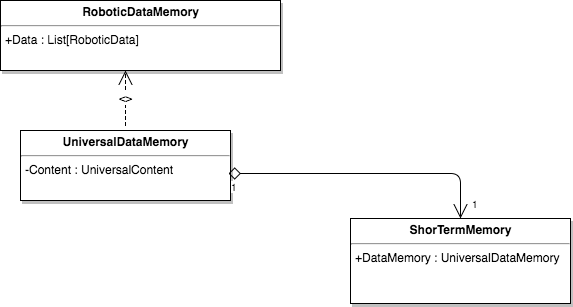

The diagram above was exported from draw.io. Its source (the exported page's mxGraphModel, read from the mxfile embedded in the PNG):
<mxGraphModel dx="1629" dy="1284" grid="1" gridSize="10" guides="1" tooltips="1" connect="1" arrows="1" fold="1" page="0" pageScale="1.5" pageWidth="826" pageHeight="1169" background="#ffffff" math="0" shadow="0">
  <root>
    <mxCell id="0" style=";html=1;" />
    <mxCell id="1" style=";html=1;" parent="0" />
    <mxCell id="45" value="&lt;p style=&quot;margin: 0px ; margin-top: 4px ; text-align: center&quot;&gt;&lt;strong&gt;RoboticDataMemory&lt;/strong&gt;&lt;/p&gt;&lt;hr&gt;&lt;p style=&quot;margin: 0px ; margin-left: 4px&quot;&gt;+Data : List[RoboticData]&lt;br&gt;&lt;br&gt;&lt;/p&gt;" style="shadow=1;fillColor=#FFFFFF;gradientColor=none;verticalAlign=top;align=left;overflow=fill;fontSize=12;fontFamily=Helvetica;html=1" parent="1" vertex="1">
      <mxGeometry x="-455" y="-760" width="280" height="70" as="geometry" />
    </mxCell>
    <mxCell id="46" value="&lt;p style=&quot;margin: 0px ; margin-top: 4px ; text-align: center&quot;&gt;&lt;strong&gt;ShorTermMemory&lt;/strong&gt;&lt;/p&gt;&lt;hr&gt;&lt;p style=&quot;margin: 0px ; margin-left: 4px&quot;&gt;+DataMemory : UniversalDataMemory&lt;/p&gt;&lt;p style=&quot;margin: 0px ; margin-left: 4px&quot;&gt;&lt;br&gt;&lt;/p&gt;" style="shadow=1;fillColor=#FFFFFF;gradientColor=none;verticalAlign=top;align=left;overflow=fill;fontSize=12;fontFamily=Helvetica;html=1" parent="1" vertex="1">
      <mxGeometry x="-105" y="-542" width="220" height="85" as="geometry" />
    </mxCell>
    <mxCell id="47" value="&lt;p style=&quot;margin: 0px ; margin-top: 4px ; text-align: center&quot;&gt;&lt;strong&gt;UniversalDataMemory&lt;/strong&gt;&lt;/p&gt;&lt;hr&gt;&lt;p style=&quot;margin: 0px ; margin-left: 4px&quot;&gt;-Content : UniversalContent&lt;br&gt;&lt;br&gt;&lt;/p&gt;" style="shadow=1;fillColor=#FFFFFF;gradientColor=none;verticalAlign=top;align=left;overflow=fill;fontSize=12;fontFamily=Helvetica;html=1" parent="1" vertex="1">
      <mxGeometry x="-435" y="-630" width="210" height="70" as="geometry" />
    </mxCell>
    <mxCell id="57" value="&lt;&lt;use&gt;&gt;" style="endArrow=open;endSize=12;startArrow=none;startSize=10;startFill=0;edgeStyle=elbowEdgeStyle;sourcePerimeterSpacing=5;dashed=1;elbow=horizontal;html=1;" parent="1" source="47" target="45" edge="1">
      <mxGeometry x="-495" y="-800" width="100" as="geometry">
        <mxPoint x="-495" y="-800" as="sourcePoint" />
        <mxPoint x="-395" y="-800" as="targetPoint" />
      </mxGeometry>
    </mxCell>
    <mxCell id="73" value="" style="endArrow=open;endSize=12;startArrow=diamond;startSize=10;startFill=0;edgeStyle=orthogonalEdgeStyle;sourcePerimeterSpacing=5;html=1;exitX=0.99;exitY=0.614;entryX=0.5;entryY=0;exitPerimeter=0;" parent="1" source="47" target="46" edge="1">
      <mxGeometry x="-495" y="-800" width="100" as="geometry">
        <mxPoint x="-210" y="-610" as="sourcePoint" />
        <mxPoint x="-95" y="-610" as="targetPoint" />
        <Array as="points">
          <mxPoint x="5" y="-587" />
        </Array>
      </mxGeometry>
    </mxCell>
    <mxCell id="74" value="1" style="resizable=0;align=left;verticalAlign=top;labelBackgroundColor=white;fontSize=10;html=1;" parent="73" connectable="0" vertex="1">
      <mxGeometry x="-1" relative="1" as="geometry" />
    </mxCell>
    <mxCell id="75" value="1" style="resizable=0;align=right;verticalAlign=top;labelBackgroundColor=white;fontSize=10;html=1;" parent="73" connectable="0" vertex="1">
      <mxGeometry x="1" relative="1" as="geometry">
        <mxPoint x="20" y="-28" as="offset" />
      </mxGeometry>
    </mxCell>
  </root>
</mxGraphModel>